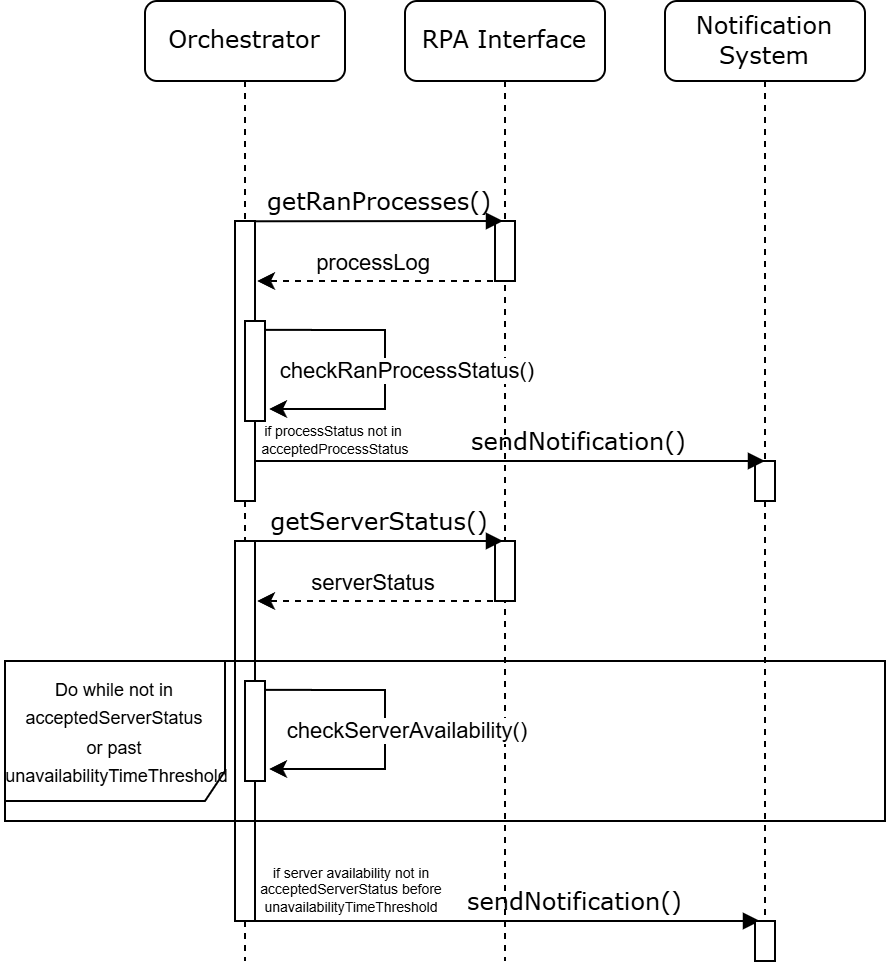

The diagram above was exported from draw.io. Its source (the exported page's mxGraphModel, read from the mxfile embedded in the PNG):
<mxGraphModel dx="1032" dy="772" grid="1" gridSize="10" guides="1" tooltips="1" connect="1" arrows="1" fold="1" page="1" pageScale="1" pageWidth="1100" pageHeight="850" background="none" math="0" shadow="0">
  <root>
    <mxCell id="0" />
    <mxCell id="1" parent="0" />
    <mxCell id="7baba1c4bc27f4b0-2" value="RPA Interface" style="shape=umlLifeline;perimeter=lifelinePerimeter;whiteSpace=wrap;html=1;container=1;collapsible=0;recursiveResize=0;outlineConnect=0;rounded=1;shadow=0;comic=0;labelBackgroundColor=none;strokeWidth=1;fontFamily=Verdana;fontSize=12;align=center;" parent="1" vertex="1">
      <mxGeometry x="240" y="80" width="100" height="480" as="geometry" />
    </mxCell>
    <mxCell id="7baba1c4bc27f4b0-16" value="" style="html=1;points=[];perimeter=orthogonalPerimeter;rounded=0;shadow=0;comic=0;labelBackgroundColor=none;strokeWidth=1;fontFamily=Verdana;fontSize=12;align=center;" parent="7baba1c4bc27f4b0-2" vertex="1">
      <mxGeometry x="45" y="110" width="10" height="30" as="geometry" />
    </mxCell>
    <mxCell id="y_yRbqdmOVOouyvcq43K-17" value="&lt;span style=&quot;white-space: pre;&quot;&gt;&#09;&lt;span style=&quot;white-space: pre;&quot;&gt;&#09;&lt;/span&gt;&lt;/span&gt;sendNotification()" style="html=1;verticalAlign=bottom;endArrow=block;labelBackgroundColor=none;fontFamily=Verdana;fontSize=12;" parent="7baba1c4bc27f4b0-2" edge="1">
      <mxGeometry relative="1" as="geometry">
        <mxPoint x="-77.5" y="460" as="sourcePoint" />
        <mxPoint x="177.5" y="460" as="targetPoint" />
      </mxGeometry>
    </mxCell>
    <mxCell id="y_yRbqdmOVOouyvcq43K-18" value="if server availability not in&lt;div style=&quot;font-size: 7px;&quot;&gt;&amp;nbsp;acceptedServerStatus before&amp;nbsp;&lt;br&gt;unavailabilityTimeThreshold&lt;/div&gt;" style="edgeLabel;html=1;align=center;verticalAlign=middle;resizable=0;points=[];fontSize=7;" parent="y_yRbqdmOVOouyvcq43K-17" vertex="1" connectable="0">
      <mxGeometry x="-0.8837" relative="1" as="geometry">
        <mxPoint x="35" y="-16" as="offset" />
      </mxGeometry>
    </mxCell>
    <mxCell id="7baba1c4bc27f4b0-3" value="Notification System" style="shape=umlLifeline;perimeter=lifelinePerimeter;whiteSpace=wrap;html=1;container=1;collapsible=0;recursiveResize=0;outlineConnect=0;rounded=1;shadow=0;comic=0;labelBackgroundColor=none;strokeWidth=1;fontFamily=Verdana;fontSize=12;align=center;" parent="1" vertex="1">
      <mxGeometry x="370" y="80" width="100" height="480" as="geometry" />
    </mxCell>
    <mxCell id="y_yRbqdmOVOouyvcq43K-6" value="" style="html=1;points=[];perimeter=orthogonalPerimeter;rounded=0;shadow=0;comic=0;labelBackgroundColor=none;strokeWidth=1;fontFamily=Verdana;fontSize=12;align=center;" parent="7baba1c4bc27f4b0-3" vertex="1">
      <mxGeometry x="45" y="230" width="10" height="20" as="geometry" />
    </mxCell>
    <mxCell id="y_yRbqdmOVOouyvcq43K-19" value="" style="html=1;points=[];perimeter=orthogonalPerimeter;rounded=0;shadow=0;comic=0;labelBackgroundColor=none;strokeWidth=1;fontFamily=Verdana;fontSize=12;align=center;" parent="7baba1c4bc27f4b0-3" vertex="1">
      <mxGeometry x="45" y="460" width="10" height="20" as="geometry" />
    </mxCell>
    <mxCell id="7baba1c4bc27f4b0-8" value="Orchestrator" style="shape=umlLifeline;perimeter=lifelinePerimeter;whiteSpace=wrap;html=1;container=1;collapsible=0;recursiveResize=0;outlineConnect=0;rounded=1;shadow=0;comic=0;labelBackgroundColor=none;strokeWidth=1;fontFamily=Verdana;fontSize=12;align=center;" parent="1" vertex="1">
      <mxGeometry x="110" y="80" width="100" height="480" as="geometry" />
    </mxCell>
    <mxCell id="y_yRbqdmOVOouyvcq43K-9" value="" style="html=1;points=[];perimeter=orthogonalPerimeter;rounded=0;shadow=0;comic=0;labelBackgroundColor=none;strokeWidth=1;fontFamily=Verdana;fontSize=12;align=center;" parent="7baba1c4bc27f4b0-8" vertex="1">
      <mxGeometry x="45" y="270" width="10" height="190" as="geometry" />
    </mxCell>
    <mxCell id="7baba1c4bc27f4b0-9" value="" style="html=1;points=[];perimeter=orthogonalPerimeter;rounded=0;shadow=0;comic=0;labelBackgroundColor=none;strokeWidth=1;fontFamily=Verdana;fontSize=12;align=center;" parent="7baba1c4bc27f4b0-8" vertex="1">
      <mxGeometry x="45" y="110" width="10" height="140" as="geometry" />
    </mxCell>
    <mxCell id="y_yRbqdmOVOouyvcq43K-3" style="edgeStyle=orthogonalEdgeStyle;rounded=0;orthogonalLoop=1;jettySize=auto;html=1;entryX=1.2;entryY=0.88;entryDx=0;entryDy=0;entryPerimeter=0;exitX=0.986;exitY=0.089;exitDx=0;exitDy=0;exitPerimeter=0;" parent="7baba1c4bc27f4b0-8" source="y_yRbqdmOVOouyvcq43K-2" target="y_yRbqdmOVOouyvcq43K-2" edge="1">
      <mxGeometry relative="1" as="geometry">
        <mxPoint x="110" y="220" as="targetPoint" />
        <Array as="points">
          <mxPoint x="120" y="164" />
          <mxPoint x="120" y="204" />
        </Array>
      </mxGeometry>
    </mxCell>
    <mxCell id="y_yRbqdmOVOouyvcq43K-4" value="checkRanProcessStatus()" style="edgeLabel;html=1;align=center;verticalAlign=middle;resizable=0;points=[];" parent="y_yRbqdmOVOouyvcq43K-3" vertex="1" connectable="0">
      <mxGeometry x="-0.0422" y="-2" relative="1" as="geometry">
        <mxPoint x="12" y="5" as="offset" />
      </mxGeometry>
    </mxCell>
    <mxCell id="y_yRbqdmOVOouyvcq43K-2" value="" style="html=1;points=[];perimeter=orthogonalPerimeter;rounded=0;shadow=0;comic=0;labelBackgroundColor=none;strokeWidth=1;fontFamily=Verdana;fontSize=12;align=center;" parent="7baba1c4bc27f4b0-8" vertex="1">
      <mxGeometry x="50" y="160" width="10" height="50" as="geometry" />
    </mxCell>
    <mxCell id="y_yRbqdmOVOouyvcq43K-7" value="&lt;span style=&quot;white-space: pre;&quot;&gt;&#09;&lt;span style=&quot;white-space: pre;&quot;&gt;&#09;&lt;/span&gt;&lt;/span&gt;sendNotification()" style="html=1;verticalAlign=bottom;endArrow=block;labelBackgroundColor=none;fontFamily=Verdana;fontSize=12;" parent="7baba1c4bc27f4b0-8" edge="1">
      <mxGeometry relative="1" as="geometry">
        <mxPoint x="55" y="230" as="sourcePoint" />
        <mxPoint x="310" y="230" as="targetPoint" />
      </mxGeometry>
    </mxCell>
    <mxCell id="y_yRbqdmOVOouyvcq43K-8" value="if processStatus not in&lt;div style=&quot;font-size: 7px;&quot;&gt;&amp;nbsp;acceptedProcessStatus&lt;/div&gt;" style="edgeLabel;html=1;align=center;verticalAlign=middle;resizable=0;points=[];fontSize=7;" parent="y_yRbqdmOVOouyvcq43K-7" vertex="1" connectable="0">
      <mxGeometry x="-0.8837" relative="1" as="geometry">
        <mxPoint x="23" y="-11" as="offset" />
      </mxGeometry>
    </mxCell>
    <mxCell id="56NzPOEbL97k_swbkCt9-3" style="edgeStyle=orthogonalEdgeStyle;rounded=0;orthogonalLoop=1;jettySize=auto;html=1;dashed=1;" parent="1" edge="1">
      <mxGeometry relative="1" as="geometry">
        <mxPoint x="290" y="220" as="sourcePoint" />
        <mxPoint x="166" y="220" as="targetPoint" />
      </mxGeometry>
    </mxCell>
    <mxCell id="56NzPOEbL97k_swbkCt9-12" value="processLog" style="edgeLabel;html=1;align=center;verticalAlign=middle;resizable=0;points=[];" parent="56NzPOEbL97k_swbkCt9-3" vertex="1" connectable="0">
      <mxGeometry x="0.0818" y="3" relative="1" as="geometry">
        <mxPoint y="-13" as="offset" />
      </mxGeometry>
    </mxCell>
    <mxCell id="56NzPOEbL97k_swbkCt9-4" value="&lt;font style=&quot;font-size: 9px;&quot;&gt;Do while not in acceptedServerStatus&lt;br&gt;or past&lt;br&gt;&amp;nbsp;unavailabilityTimeThreshold&lt;/font&gt;" style="shape=umlFrame;whiteSpace=wrap;html=1;pointerEvents=0;width=110;height=70;" parent="1" vertex="1">
      <mxGeometry x="40" y="410" width="440" height="80" as="geometry" />
    </mxCell>
    <mxCell id="56NzPOEbL97k_swbkCt9-2" value="getRanProcesses()" style="html=1;verticalAlign=bottom;endArrow=block;labelBackgroundColor=none;fontFamily=Verdana;fontSize=12;entryX=0.4;entryY=0;entryDx=0;entryDy=0;entryPerimeter=0;exitX=0.971;exitY=0.001;exitDx=0;exitDy=0;exitPerimeter=0;" parent="1" source="7baba1c4bc27f4b0-9" target="7baba1c4bc27f4b0-16" edge="1">
      <mxGeometry relative="1" as="geometry">
        <mxPoint x="170" y="190" as="sourcePoint" />
        <mxPoint x="450" y="280" as="targetPoint" />
      </mxGeometry>
    </mxCell>
    <mxCell id="y_yRbqdmOVOouyvcq43K-10" value="" style="html=1;points=[];perimeter=orthogonalPerimeter;rounded=0;shadow=0;comic=0;labelBackgroundColor=none;strokeWidth=1;fontFamily=Verdana;fontSize=12;align=center;" parent="1" vertex="1">
      <mxGeometry x="285" y="350" width="10" height="30" as="geometry" />
    </mxCell>
    <mxCell id="y_yRbqdmOVOouyvcq43K-11" style="edgeStyle=orthogonalEdgeStyle;rounded=0;orthogonalLoop=1;jettySize=auto;html=1;dashed=1;" parent="1" edge="1">
      <mxGeometry relative="1" as="geometry">
        <mxPoint x="290" y="380" as="sourcePoint" />
        <mxPoint x="166" y="380" as="targetPoint" />
      </mxGeometry>
    </mxCell>
    <mxCell id="y_yRbqdmOVOouyvcq43K-12" value="serverStatus" style="edgeLabel;html=1;align=center;verticalAlign=middle;resizable=0;points=[];" parent="y_yRbqdmOVOouyvcq43K-11" vertex="1" connectable="0">
      <mxGeometry x="0.0818" y="3" relative="1" as="geometry">
        <mxPoint y="-13" as="offset" />
      </mxGeometry>
    </mxCell>
    <mxCell id="y_yRbqdmOVOouyvcq43K-13" value="getServerStatus()" style="html=1;verticalAlign=bottom;endArrow=block;labelBackgroundColor=none;fontFamily=Verdana;fontSize=12;entryX=0.4;entryY=0;entryDx=0;entryDy=0;entryPerimeter=0;exitX=0.971;exitY=0.001;exitDx=0;exitDy=0;exitPerimeter=0;" parent="1" target="y_yRbqdmOVOouyvcq43K-10" edge="1">
      <mxGeometry relative="1" as="geometry">
        <mxPoint x="165" y="350" as="sourcePoint" />
        <mxPoint x="450" y="440" as="targetPoint" />
      </mxGeometry>
    </mxCell>
    <mxCell id="y_yRbqdmOVOouyvcq43K-16" value="" style="html=1;points=[];perimeter=orthogonalPerimeter;rounded=0;shadow=0;comic=0;labelBackgroundColor=none;strokeWidth=1;fontFamily=Verdana;fontSize=12;align=center;" parent="1" vertex="1">
      <mxGeometry x="160" y="420" width="10" height="50" as="geometry" />
    </mxCell>
    <mxCell id="y_yRbqdmOVOouyvcq43K-14" style="edgeStyle=orthogonalEdgeStyle;rounded=0;orthogonalLoop=1;jettySize=auto;html=1;entryX=1.2;entryY=0.88;entryDx=0;entryDy=0;entryPerimeter=0;exitX=0.986;exitY=0.089;exitDx=0;exitDy=0;exitPerimeter=0;" parent="1" source="y_yRbqdmOVOouyvcq43K-16" target="y_yRbqdmOVOouyvcq43K-16" edge="1">
      <mxGeometry relative="1" as="geometry">
        <mxPoint x="220" y="480" as="targetPoint" />
        <Array as="points">
          <mxPoint x="230" y="424" />
          <mxPoint x="230" y="464" />
        </Array>
      </mxGeometry>
    </mxCell>
    <mxCell id="y_yRbqdmOVOouyvcq43K-15" value="checkServerAvailability()" style="edgeLabel;html=1;align=center;verticalAlign=middle;resizable=0;points=[];" parent="y_yRbqdmOVOouyvcq43K-14" vertex="1" connectable="0">
      <mxGeometry x="-0.0422" y="-2" relative="1" as="geometry">
        <mxPoint x="12" y="5" as="offset" />
      </mxGeometry>
    </mxCell>
  </root>
</mxGraphModel>